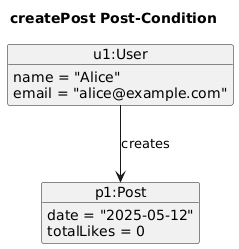

The diagram above was rendered by PlantUML. Its source (embedded in the PNG):
@startuml
title createPost Post-Condition
object "u1:User" as u1 {
  name = "Alice"
  email = "alice@example.com"
}
object "p1:Post" as p1 {
  date = "2025-05-12"
  totalLikes = 0
}
u1 --> p1 : creates
hide methods
@enduml